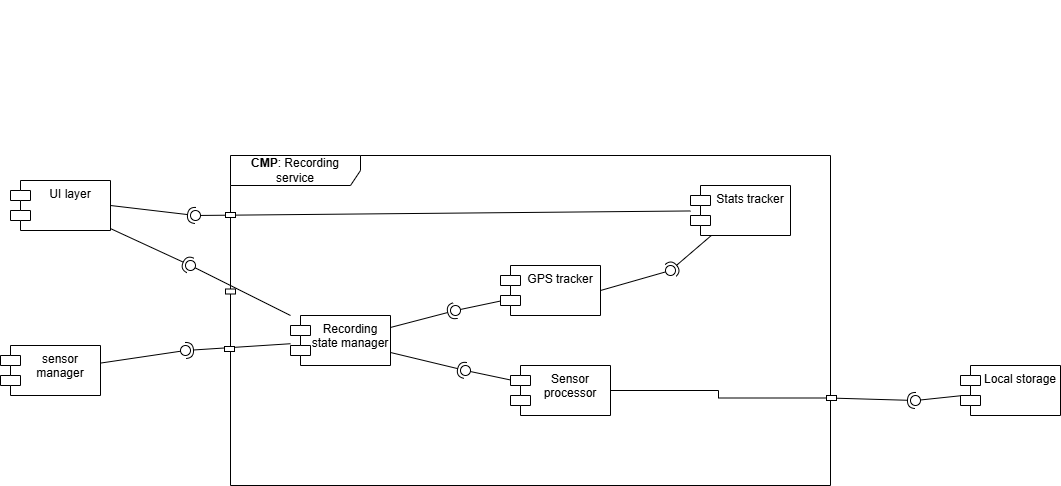

The diagram above was exported from draw.io. Its source (the exported page's mxGraphModel, read from the mxfile embedded in the PNG):
<mxGraphModel dx="1710" dy="1238" grid="1" gridSize="10" guides="1" tooltips="1" connect="1" arrows="1" fold="1" page="0" pageScale="1" pageWidth="827" pageHeight="1169" math="0" shadow="0">
  <root>
    <mxCell id="0" />
    <mxCell id="1" parent="0" />
    <mxCell id="h25K4QqD7NTFwmgC8EjB-1" value="UI layer" style="shape=module;align=left;spacingLeft=20;align=center;verticalAlign=top;whiteSpace=wrap;html=1;" parent="1" vertex="1">
      <mxGeometry x="-230" y="125" width="100" height="50" as="geometry" />
    </mxCell>
    <mxCell id="h25K4QqD7NTFwmgC8EjB-2" value="sensor manager" style="shape=module;align=left;spacingLeft=20;align=center;verticalAlign=top;whiteSpace=wrap;html=1;" parent="1" vertex="1">
      <mxGeometry x="-240" y="290" width="100" height="50" as="geometry" />
    </mxCell>
    <mxCell id="h25K4QqD7NTFwmgC8EjB-3" value="Local storage" style="shape=module;align=left;spacingLeft=20;align=center;verticalAlign=top;whiteSpace=wrap;html=1;" parent="1" vertex="1">
      <mxGeometry x="720" y="310" width="100" height="50" as="geometry" />
    </mxCell>
    <mxCell id="h25K4QqD7NTFwmgC8EjB-4" value="" style="rounded=0;orthogonalLoop=1;jettySize=auto;html=1;endArrow=halfCircle;endFill=0;endSize=6;strokeWidth=1;sketch=0;exitX=1;exitY=0.5;exitDx=0;exitDy=0;" parent="1" source="h25K4QqD7NTFwmgC8EjB-1" target="h25K4QqD7NTFwmgC8EjB-6" edge="1">
      <mxGeometry relative="1" as="geometry">
        <mxPoint x="230" y="-210" as="sourcePoint" />
        <mxPoint x="400" y="-60" as="targetPoint" />
      </mxGeometry>
    </mxCell>
    <mxCell id="h25K4QqD7NTFwmgC8EjB-5" value="" style="rounded=0;orthogonalLoop=1;jettySize=auto;html=1;endArrow=oval;endFill=0;sketch=0;sourcePerimeterSpacing=0;targetPerimeterSpacing=0;endSize=10;" parent="1" source="YLSbnyIp3IrOxiVPSeSX-4" target="h25K4QqD7NTFwmgC8EjB-6" edge="1">
      <mxGeometry relative="1" as="geometry">
        <mxPoint x="190" y="30" as="sourcePoint" />
        <mxPoint x="440" y="20" as="targetPoint" />
      </mxGeometry>
    </mxCell>
    <mxCell id="h25K4QqD7NTFwmgC8EjB-6" value="" style="ellipse;whiteSpace=wrap;html=1;align=center;aspect=fixed;fillColor=none;strokeColor=none;resizable=0;perimeter=centerPerimeter;rotatable=0;allowArrows=0;points=[];outlineConnect=1;" parent="1" vertex="1">
      <mxGeometry x="-50" y="155" width="10" height="10" as="geometry" />
    </mxCell>
    <mxCell id="h25K4QqD7NTFwmgC8EjB-7" value="" style="rounded=0;orthogonalLoop=1;jettySize=auto;html=1;endArrow=halfCircle;endFill=0;endSize=6;strokeWidth=1;sketch=0;" parent="1" source="YLSbnyIp3IrOxiVPSeSX-1" target="h25K4QqD7NTFwmgC8EjB-9" edge="1">
      <mxGeometry relative="1" as="geometry">
        <mxPoint x="-110" y="305" as="sourcePoint" />
      </mxGeometry>
    </mxCell>
    <mxCell id="h25K4QqD7NTFwmgC8EjB-8" value="" style="rounded=0;orthogonalLoop=1;jettySize=auto;html=1;endArrow=oval;endFill=0;sketch=0;sourcePerimeterSpacing=0;targetPerimeterSpacing=0;endSize=10;" parent="1" source="h25K4QqD7NTFwmgC8EjB-2" target="h25K4QqD7NTFwmgC8EjB-9" edge="1">
      <mxGeometry relative="1" as="geometry">
        <mxPoint x="-20" y="295" as="sourcePoint" />
      </mxGeometry>
    </mxCell>
    <mxCell id="h25K4QqD7NTFwmgC8EjB-9" value="" style="ellipse;whiteSpace=wrap;html=1;align=center;aspect=fixed;fillColor=none;strokeColor=none;resizable=0;perimeter=centerPerimeter;rotatable=0;allowArrows=0;points=[];outlineConnect=1;" parent="1" vertex="1">
      <mxGeometry x="-60" y="290" width="10" height="10" as="geometry" />
    </mxCell>
    <mxCell id="h25K4QqD7NTFwmgC8EjB-10" value="" style="rounded=0;orthogonalLoop=1;jettySize=auto;html=1;endArrow=halfCircle;endFill=0;endSize=6;strokeWidth=1;sketch=0;exitX=1;exitY=0.735;exitDx=0;exitDy=0;exitPerimeter=0;" parent="1" source="h25K4QqD7NTFwmgC8EjB-16" target="h25K4QqD7NTFwmgC8EjB-12" edge="1">
      <mxGeometry relative="1" as="geometry">
        <mxPoint x="790" y="170" as="sourcePoint" />
      </mxGeometry>
    </mxCell>
    <mxCell id="h25K4QqD7NTFwmgC8EjB-11" value="" style="rounded=0;orthogonalLoop=1;jettySize=auto;html=1;endArrow=oval;endFill=0;sketch=0;sourcePerimeterSpacing=0;targetPerimeterSpacing=0;endSize=10;" parent="1" source="h25K4QqD7NTFwmgC8EjB-3" target="h25K4QqD7NTFwmgC8EjB-12" edge="1">
      <mxGeometry relative="1" as="geometry">
        <mxPoint x="630" y="178" as="sourcePoint" />
      </mxGeometry>
    </mxCell>
    <mxCell id="h25K4QqD7NTFwmgC8EjB-12" value="" style="ellipse;whiteSpace=wrap;html=1;align=center;aspect=fixed;fillColor=none;strokeColor=none;resizable=0;perimeter=centerPerimeter;rotatable=0;allowArrows=0;points=[];outlineConnect=1;" parent="1" vertex="1">
      <mxGeometry x="670" y="340" width="10" height="10" as="geometry" />
    </mxCell>
    <mxCell id="h25K4QqD7NTFwmgC8EjB-13" value="" style="rounded=0;orthogonalLoop=1;jettySize=auto;html=1;endArrow=halfCircle;endFill=0;endSize=6;strokeWidth=1;sketch=0;" parent="1" source="h25K4QqD7NTFwmgC8EjB-1" edge="1">
      <mxGeometry relative="1" as="geometry">
        <mxPoint x="200" y="15" as="sourcePoint" />
        <mxPoint x="-50" y="210" as="targetPoint" />
      </mxGeometry>
    </mxCell>
    <mxCell id="h25K4QqD7NTFwmgC8EjB-14" value="" style="rounded=0;orthogonalLoop=1;jettySize=auto;html=1;endArrow=oval;endFill=0;sketch=0;sourcePerimeterSpacing=0;targetPerimeterSpacing=0;endSize=10;" parent="1" source="YLSbnyIp3IrOxiVPSeSX-1" edge="1">
      <mxGeometry relative="1" as="geometry">
        <mxPoint x="245" y="-35" as="sourcePoint" />
        <mxPoint x="-50" y="210" as="targetPoint" />
      </mxGeometry>
    </mxCell>
    <mxCell id="h25K4QqD7NTFwmgC8EjB-15" value="" style="ellipse;whiteSpace=wrap;html=1;align=center;aspect=fixed;fillColor=none;strokeColor=none;resizable=0;perimeter=centerPerimeter;rotatable=0;allowArrows=0;points=[];outlineConnect=1;" parent="1" vertex="1">
      <mxGeometry x="210" y="-55" width="10" height="10" as="geometry" />
    </mxCell>
    <mxCell id="h25K4QqD7NTFwmgC8EjB-16" value="&lt;b&gt;CMP&lt;/b&gt;: Recording service" style="shape=umlFrame;whiteSpace=wrap;html=1;pointerEvents=0;width=130;height=30;" parent="1" vertex="1">
      <mxGeometry x="-10" y="100" width="600" height="330" as="geometry" />
    </mxCell>
    <mxCell id="YLSbnyIp3IrOxiVPSeSX-1" value="Recording state manager" style="shape=module;align=left;spacingLeft=20;align=center;verticalAlign=top;whiteSpace=wrap;html=1;" parent="1" vertex="1">
      <mxGeometry x="50" y="260" width="100" height="50" as="geometry" />
    </mxCell>
    <mxCell id="YLSbnyIp3IrOxiVPSeSX-2" value="GPS tracker" style="shape=module;align=left;spacingLeft=20;align=center;verticalAlign=top;whiteSpace=wrap;html=1;" parent="1" vertex="1">
      <mxGeometry x="260" y="210" width="100" height="50" as="geometry" />
    </mxCell>
    <mxCell id="YLSbnyIp3IrOxiVPSeSX-3" value="Sensor processor" style="shape=module;align=left;spacingLeft=20;align=center;verticalAlign=top;whiteSpace=wrap;html=1;" parent="1" vertex="1">
      <mxGeometry x="270" y="310" width="100" height="50" as="geometry" />
    </mxCell>
    <mxCell id="YLSbnyIp3IrOxiVPSeSX-4" value="Stats tracker" style="shape=module;align=left;spacingLeft=20;align=center;verticalAlign=top;whiteSpace=wrap;html=1;" parent="1" vertex="1">
      <mxGeometry x="450" y="130" width="100" height="50" as="geometry" />
    </mxCell>
    <mxCell id="YLSbnyIp3IrOxiVPSeSX-5" value="" style="rounded=0;orthogonalLoop=1;jettySize=auto;html=1;endArrow=halfCircle;endFill=0;endSize=6;strokeWidth=1;sketch=0;" parent="1" source="YLSbnyIp3IrOxiVPSeSX-4" target="YLSbnyIp3IrOxiVPSeSX-7" edge="1">
      <mxGeometry relative="1" as="geometry">
        <mxPoint x="450" y="215" as="sourcePoint" />
      </mxGeometry>
    </mxCell>
    <mxCell id="YLSbnyIp3IrOxiVPSeSX-6" value="" style="rounded=0;orthogonalLoop=1;jettySize=auto;html=1;endArrow=oval;endFill=0;sketch=0;sourcePerimeterSpacing=0;targetPerimeterSpacing=0;endSize=10;exitX=1;exitY=0.5;exitDx=0;exitDy=0;" parent="1" source="YLSbnyIp3IrOxiVPSeSX-2" target="YLSbnyIp3IrOxiVPSeSX-7" edge="1">
      <mxGeometry relative="1" as="geometry">
        <mxPoint x="410" y="215" as="sourcePoint" />
      </mxGeometry>
    </mxCell>
    <mxCell id="YLSbnyIp3IrOxiVPSeSX-7" value="" style="ellipse;whiteSpace=wrap;html=1;align=center;aspect=fixed;fillColor=none;strokeColor=none;resizable=0;perimeter=centerPerimeter;rotatable=0;allowArrows=0;points=[];outlineConnect=1;" parent="1" vertex="1">
      <mxGeometry x="425" y="210" width="10" height="10" as="geometry" />
    </mxCell>
    <mxCell id="YLSbnyIp3IrOxiVPSeSX-8" value="" style="rounded=0;orthogonalLoop=1;jettySize=auto;html=1;endArrow=halfCircle;endFill=0;endSize=6;strokeWidth=1;sketch=0;" parent="1" source="YLSbnyIp3IrOxiVPSeSX-1" target="YLSbnyIp3IrOxiVPSeSX-10" edge="1">
      <mxGeometry relative="1" as="geometry">
        <mxPoint x="235" y="275" as="sourcePoint" />
      </mxGeometry>
    </mxCell>
    <mxCell id="YLSbnyIp3IrOxiVPSeSX-9" value="" style="rounded=0;orthogonalLoop=1;jettySize=auto;html=1;endArrow=oval;endFill=0;sketch=0;sourcePerimeterSpacing=0;targetPerimeterSpacing=0;endSize=10;" parent="1" source="YLSbnyIp3IrOxiVPSeSX-2" target="YLSbnyIp3IrOxiVPSeSX-10" edge="1">
      <mxGeometry relative="1" as="geometry">
        <mxPoint x="195" y="275" as="sourcePoint" />
      </mxGeometry>
    </mxCell>
    <mxCell id="YLSbnyIp3IrOxiVPSeSX-10" value="" style="ellipse;whiteSpace=wrap;html=1;align=center;aspect=fixed;fillColor=none;strokeColor=none;resizable=0;perimeter=centerPerimeter;rotatable=0;allowArrows=0;points=[];outlineConnect=1;" parent="1" vertex="1">
      <mxGeometry x="210" y="250" width="10" height="10" as="geometry" />
    </mxCell>
    <mxCell id="YLSbnyIp3IrOxiVPSeSX-11" value="" style="rounded=0;orthogonalLoop=1;jettySize=auto;html=1;endArrow=halfCircle;endFill=0;endSize=6;strokeWidth=1;sketch=0;" parent="1" source="YLSbnyIp3IrOxiVPSeSX-1" target="YLSbnyIp3IrOxiVPSeSX-13" edge="1">
      <mxGeometry relative="1" as="geometry">
        <mxPoint x="250" y="365" as="sourcePoint" />
      </mxGeometry>
    </mxCell>
    <mxCell id="YLSbnyIp3IrOxiVPSeSX-12" value="" style="rounded=0;orthogonalLoop=1;jettySize=auto;html=1;endArrow=oval;endFill=0;sketch=0;sourcePerimeterSpacing=0;targetPerimeterSpacing=0;endSize=10;" parent="1" source="YLSbnyIp3IrOxiVPSeSX-3" target="YLSbnyIp3IrOxiVPSeSX-13" edge="1">
      <mxGeometry relative="1" as="geometry">
        <mxPoint x="210" y="365" as="sourcePoint" />
      </mxGeometry>
    </mxCell>
    <mxCell id="YLSbnyIp3IrOxiVPSeSX-13" value="" style="ellipse;whiteSpace=wrap;html=1;align=center;aspect=fixed;fillColor=none;strokeColor=none;resizable=0;perimeter=centerPerimeter;rotatable=0;allowArrows=0;points=[];outlineConnect=1;" parent="1" vertex="1">
      <mxGeometry x="220" y="310" width="10" height="10" as="geometry" />
    </mxCell>
    <mxCell id="YLSbnyIp3IrOxiVPSeSX-16" style="edgeStyle=orthogonalEdgeStyle;rounded=0;orthogonalLoop=1;jettySize=auto;html=1;entryX=1;entryY=0.5;entryDx=0;entryDy=0;startArrow=none;startFill=0;endArrow=none;endFill=0;" parent="1" source="YLSbnyIp3IrOxiVPSeSX-14" target="YLSbnyIp3IrOxiVPSeSX-3" edge="1">
      <mxGeometry relative="1" as="geometry" />
    </mxCell>
    <mxCell id="YLSbnyIp3IrOxiVPSeSX-14" value="" style="rounded=0;whiteSpace=wrap;html=1;" parent="1" vertex="1">
      <mxGeometry x="586" y="340" width="10" height="5" as="geometry" />
    </mxCell>
    <mxCell id="CPEgedA9Tz1Np1m8sv-G-1" value="" style="rounded=0;whiteSpace=wrap;html=1;" parent="1" vertex="1">
      <mxGeometry x="-16" y="291" width="10" height="5" as="geometry" />
    </mxCell>
    <mxCell id="CPEgedA9Tz1Np1m8sv-G-3" value="" style="rounded=0;whiteSpace=wrap;html=1;" parent="1" vertex="1">
      <mxGeometry x="-15" y="233.5" width="10" height="5" as="geometry" />
    </mxCell>
    <mxCell id="CPEgedA9Tz1Np1m8sv-G-4" value="" style="rounded=0;whiteSpace=wrap;html=1;" parent="1" vertex="1">
      <mxGeometry x="-15" y="157" width="10" height="5" as="geometry" />
    </mxCell>
  </root>
</mxGraphModel>